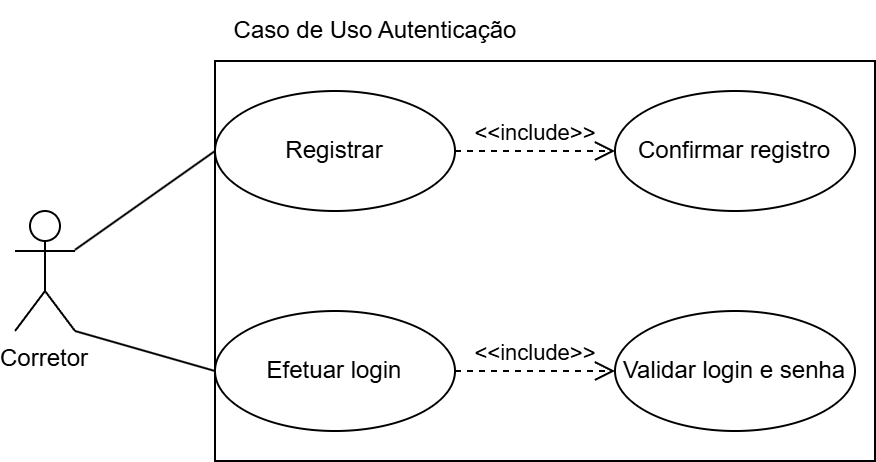

The diagram above was exported from draw.io. Its source (the exported page's mxGraphModel, read from the mxfile embedded in the PNG):
<mxGraphModel dx="870" dy="439" grid="1" gridSize="10" guides="1" tooltips="1" connect="1" arrows="1" fold="1" page="1" pageScale="1" pageWidth="827" pageHeight="1169" math="0" shadow="0">
  <root>
    <mxCell id="0" />
    <mxCell id="1" parent="0" />
    <mxCell id="C42wdxVz37f3qtTV1L6x-1" value="" style="rounded=0;whiteSpace=wrap;html=1;" vertex="1" parent="1">
      <mxGeometry x="420" y="180" width="330" height="200" as="geometry" />
    </mxCell>
    <mxCell id="C42wdxVz37f3qtTV1L6x-2" value="Corretor" style="shape=umlActor;verticalLabelPosition=bottom;verticalAlign=top;" vertex="1" parent="1">
      <mxGeometry x="320" y="255" width="30" height="60" as="geometry" />
    </mxCell>
    <mxCell id="C42wdxVz37f3qtTV1L6x-3" value="Registrar" style="ellipse;whiteSpace=wrap;html=1;" vertex="1" parent="1">
      <mxGeometry x="420" y="195" width="120" height="60" as="geometry" />
    </mxCell>
    <mxCell id="C42wdxVz37f3qtTV1L6x-4" style="endArrow=none;html=1;entryX=0;entryY=0.5;entryDx=0;entryDy=0;" edge="1" parent="1" source="C42wdxVz37f3qtTV1L6x-2" target="C42wdxVz37f3qtTV1L6x-3">
      <mxGeometry relative="1" as="geometry">
        <Array as="points" />
      </mxGeometry>
    </mxCell>
    <mxCell id="C42wdxVz37f3qtTV1L6x-5" value="&lt;div&gt;&lt;span style=&quot;background-color: initial;&quot;&gt;Confirmar registro&lt;/span&gt;&lt;br&gt;&lt;/div&gt;" style="ellipse;whiteSpace=wrap;html=1;" vertex="1" parent="1">
      <mxGeometry x="620" y="195" width="120" height="60" as="geometry" />
    </mxCell>
    <mxCell id="C42wdxVz37f3qtTV1L6x-6" value="&amp;lt;&amp;lt;include&amp;gt;&amp;gt;" style="endArrow=open;startArrow=none;endFill=0;startFill=0;endSize=8;html=1;verticalAlign=bottom;dashed=1;labelBackgroundColor=none;rounded=0;exitX=1;exitY=0.5;exitDx=0;exitDy=0;entryX=0;entryY=0.5;entryDx=0;entryDy=0;" edge="1" parent="1" source="C42wdxVz37f3qtTV1L6x-3" target="C42wdxVz37f3qtTV1L6x-5">
      <mxGeometry width="160" relative="1" as="geometry">
        <mxPoint x="694" y="315" as="sourcePoint" />
        <mxPoint x="564" y="315" as="targetPoint" />
      </mxGeometry>
    </mxCell>
    <mxCell id="C42wdxVz37f3qtTV1L6x-7" value="Efetuar login" style="ellipse;whiteSpace=wrap;html=1;" vertex="1" parent="1">
      <mxGeometry x="420" y="305" width="120" height="60" as="geometry" />
    </mxCell>
    <mxCell id="C42wdxVz37f3qtTV1L6x-8" style="endArrow=none;html=1;entryX=0;entryY=0.5;entryDx=0;entryDy=0;exitX=1;exitY=1;exitDx=0;exitDy=0;exitPerimeter=0;" edge="1" parent="1" source="C42wdxVz37f3qtTV1L6x-2" target="C42wdxVz37f3qtTV1L6x-7">
      <mxGeometry relative="1" as="geometry">
        <mxPoint x="370" y="235" as="sourcePoint" />
        <mxPoint x="460" y="235" as="targetPoint" />
        <Array as="points" />
      </mxGeometry>
    </mxCell>
    <mxCell id="C42wdxVz37f3qtTV1L6x-9" value="&amp;lt;&amp;lt;include&amp;gt;&amp;gt;" style="endArrow=open;startArrow=none;endFill=0;startFill=0;endSize=8;html=1;verticalAlign=bottom;dashed=1;labelBackgroundColor=none;rounded=0;exitX=1;exitY=0.5;exitDx=0;exitDy=0;entryX=0;entryY=0.5;entryDx=0;entryDy=0;" edge="1" parent="1" source="C42wdxVz37f3qtTV1L6x-7" target="C42wdxVz37f3qtTV1L6x-10">
      <mxGeometry width="160" relative="1" as="geometry">
        <mxPoint x="650" y="345" as="sourcePoint" />
        <mxPoint x="750" y="335" as="targetPoint" />
      </mxGeometry>
    </mxCell>
    <mxCell id="C42wdxVz37f3qtTV1L6x-10" value="&lt;div&gt;&lt;span style=&quot;background-color: initial;&quot;&gt;Validar login e senha&lt;/span&gt;&lt;br&gt;&lt;/div&gt;" style="ellipse;whiteSpace=wrap;html=1;" vertex="1" parent="1">
      <mxGeometry x="620" y="305" width="120" height="60" as="geometry" />
    </mxCell>
    <mxCell id="C42wdxVz37f3qtTV1L6x-11" value="Caso de Uso Autenticação" style="text;html=1;align=center;verticalAlign=middle;resizable=0;points=[];autosize=1;strokeColor=none;fillColor=none;" vertex="1" parent="1">
      <mxGeometry x="420" y="150" width="160" height="30" as="geometry" />
    </mxCell>
  </root>
</mxGraphModel>